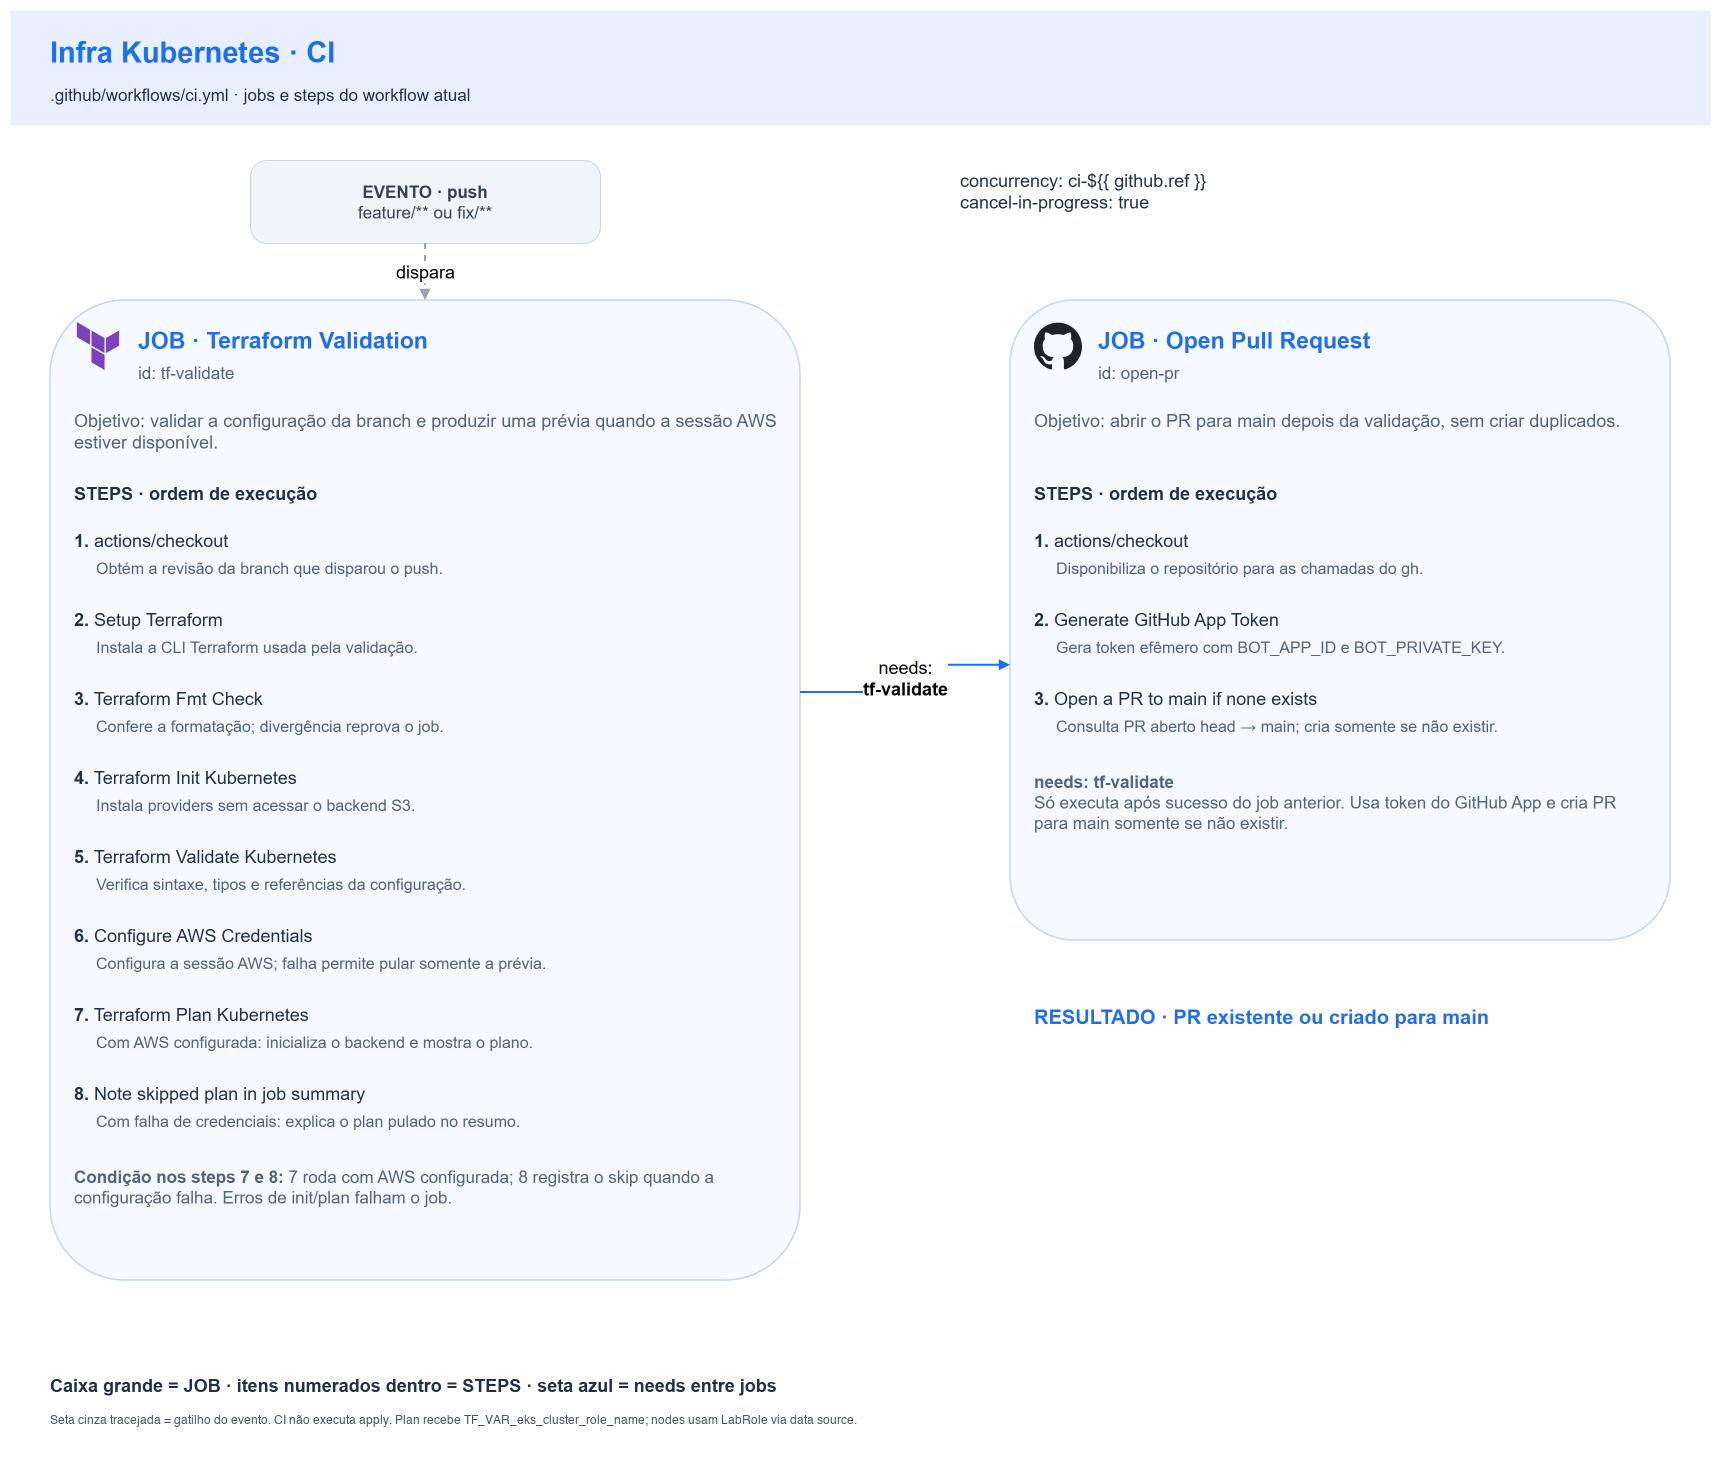

The diagram above was exported from draw.io. Its source (the exported page's mxGraphModel, read from the mxfile embedded in the PNG):
<mxGraphModel dx="1700" dy="1460" grid="1" gridSize="10" guides="1" tooltips="1" connect="1" arrows="1" fold="1" page="1" pageScale="1" pageWidth="1700" pageHeight="1460" math="0" shadow="0">
  <root>
    <mxCell id="0" />
    <mxCell id="1" parent="0" />
    <mxCell id="background" value="" style="fillColor=#ffffff;strokeColor=none;" vertex="1" parent="1">
      <mxGeometry x="0" y="0" width="1700" height="1460" as="geometry" />
    </mxCell>
    <mxCell id="header" value="" style="fillColor=#e8f0ff;strokeColor=none;" vertex="1" parent="1">
      <mxGeometry x="0" y="0" width="1700" height="115" as="geometry" />
    </mxCell>
    <mxCell id="title" value="Infra Kubernetes · CI" style="text;html=1;whiteSpace=wrap;overflow=hidden;align=left;verticalAlign=top;spacing=0;fontFamily=Helvetica;fontSize=29;fontColor=#1f6feb;fontStyle=1;" vertex="1" parent="1">
      <mxGeometry x="40" y="20" width="1620" height="40" as="geometry" />
    </mxCell>
    <mxCell id="workflow" value=".github/workflows/ci.yml · jobs e steps do workflow atual" style="text;html=1;whiteSpace=wrap;overflow=hidden;align=left;verticalAlign=top;spacing=0;fontFamily=Helvetica;fontSize=17;fontColor=#203047;fontStyle=0;" vertex="1" parent="1">
      <mxGeometry x="40" y="70" width="1620" height="28" as="geometry" />
    </mxCell>
    <mxCell id="event" value="&lt;b&gt;EVENTO · push&lt;/b&gt;&lt;br&gt;feature/** ou fix/**" style="rounded=1;arcSize=20;html=1;whiteSpace=wrap;fillColor=#f1f5f9;strokeColor=#cbd5e1;fontColor=#334155;fontSize=17;fontFamily=Helvetica;" vertex="1" parent="1">
      <mxGeometry x="240" y="150" width="350" height="83" as="geometry" />
    </mxCell>
    <mxCell id="concurrency" value="concurrency: ci-${{ github.ref }}&lt;br&gt;cancel-in-progress: true" style="text;html=1;whiteSpace=wrap;overflow=hidden;align=left;verticalAlign=top;spacing=0;fontFamily=Helvetica;fontSize=18;fontColor=#203047;fontStyle=0;" vertex="1" parent="1">
      <mxGeometry x="950" y="155" width="620" height="62" as="geometry" />
    </mxCell>
    <mxCell id="job-tf-validate" value="" style="rounded=1;arcSize=10;fillColor=#f6f9ff;strokeColor=#c7d7f0;strokeWidth=1.6;html=1;" vertex="1" parent="1">
      <mxGeometry x="40" y="290" width="750" height="980" as="geometry" />
    </mxCell>
    <mxCell id="job-tf-validate-icon" value="" style="shape=image;verticalLabelPosition=bottom;labelBackgroundColor=none;verticalAlign=top;imageAspect=1;aspect=fixed;image=data:image/svg+xml,(data omitted: 368 chars);" vertex="1" parent="job-tf-validate">
      <mxGeometry x="24" y="22" width="48" height="48" as="geometry" />
    </mxCell>
    <mxCell id="job-tf-validate-title" value="JOB · Terraform Validation" style="text;html=1;whiteSpace=wrap;overflow=hidden;align=left;verticalAlign=top;spacing=0;fontFamily=Helvetica;fontSize=23;fontColor=#1f6feb;fontStyle=1;" vertex="1" parent="job-tf-validate">
      <mxGeometry x="88" y="22" width="640" height="34" as="geometry" />
    </mxCell>
    <mxCell id="job-tf-validate-id" value="id: tf-validate" style="text;html=1;whiteSpace=wrap;overflow=hidden;align=left;verticalAlign=top;spacing=0;fontFamily=Helvetica;fontSize=17;fontColor=#51647d;fontStyle=0;" vertex="1" parent="job-tf-validate">
      <mxGeometry x="88" y="58" width="640" height="26" as="geometry" />
    </mxCell>
    <mxCell id="job-tf-validate-purpose" value="Objetivo: validar a configuração da branch e produzir uma prévia quando a sessão AWS estiver disponível." style="text;html=1;whiteSpace=wrap;overflow=hidden;align=left;verticalAlign=top;spacing=0;fontFamily=Helvetica;fontSize=18;fontColor=#51647d;fontStyle=0;" vertex="1" parent="job-tf-validate">
      <mxGeometry x="24" y="105" width="702" height="60" as="geometry" />
    </mxCell>
    <mxCell id="job-tf-validate-steps-heading" value="STEPS · ordem de execução" style="text;html=1;whiteSpace=wrap;overflow=hidden;align=left;verticalAlign=top;spacing=0;fontFamily=Helvetica;fontSize=18;fontColor=#203047;fontStyle=1;" vertex="1" parent="job-tf-validate">
      <mxGeometry x="24" y="178" width="702" height="28" as="geometry" />
    </mxCell>
    <mxCell id="job-tf-validate-step-1" value="&lt;b&gt;1.&lt;/b&gt; actions/checkout" style="text;html=1;whiteSpace=wrap;overflow=hidden;align=left;verticalAlign=top;spacing=0;fontFamily=Helvetica;fontSize=18;fontColor=#203047;fontStyle=0;" vertex="1" parent="job-tf-validate">
      <mxGeometry x="24" y="225" width="702" height="29" as="geometry" />
    </mxCell>
    <mxCell id="job-tf-validate-step-1-description" value="Obtém a revisão da branch que disparou o push." style="text;html=1;whiteSpace=wrap;overflow=hidden;align=left;verticalAlign=top;spacing=0;fontFamily=Helvetica;fontSize=16;fontColor=#51647d;fontStyle=0;" vertex="1" parent="job-tf-validate">
      <mxGeometry x="46" y="254" width="680" height="46" as="geometry" />
    </mxCell>
    <mxCell id="job-tf-validate-step-2" value="&lt;b&gt;2.&lt;/b&gt; Setup Terraform" style="text;html=1;whiteSpace=wrap;overflow=hidden;align=left;verticalAlign=top;spacing=0;fontFamily=Helvetica;fontSize=18;fontColor=#203047;fontStyle=0;" vertex="1" parent="job-tf-validate">
      <mxGeometry x="24" y="304" width="702" height="29" as="geometry" />
    </mxCell>
    <mxCell id="job-tf-validate-step-2-description" value="Instala a CLI Terraform usada pela validação." style="text;html=1;whiteSpace=wrap;overflow=hidden;align=left;verticalAlign=top;spacing=0;fontFamily=Helvetica;fontSize=16;fontColor=#51647d;fontStyle=0;" vertex="1" parent="job-tf-validate">
      <mxGeometry x="46" y="333" width="680" height="46" as="geometry" />
    </mxCell>
    <mxCell id="job-tf-validate-step-3" value="&lt;b&gt;3.&lt;/b&gt; Terraform Fmt Check" style="text;html=1;whiteSpace=wrap;overflow=hidden;align=left;verticalAlign=top;spacing=0;fontFamily=Helvetica;fontSize=18;fontColor=#203047;fontStyle=0;" vertex="1" parent="job-tf-validate">
      <mxGeometry x="24" y="383" width="702" height="29" as="geometry" />
    </mxCell>
    <mxCell id="job-tf-validate-step-3-description" value="Confere a formatação; divergência reprova o job." style="text;html=1;whiteSpace=wrap;overflow=hidden;align=left;verticalAlign=top;spacing=0;fontFamily=Helvetica;fontSize=16;fontColor=#51647d;fontStyle=0;" vertex="1" parent="job-tf-validate">
      <mxGeometry x="46" y="412" width="680" height="46" as="geometry" />
    </mxCell>
    <mxCell id="job-tf-validate-step-4" value="&lt;b&gt;4.&lt;/b&gt; Terraform Init Kubernetes" style="text;html=1;whiteSpace=wrap;overflow=hidden;align=left;verticalAlign=top;spacing=0;fontFamily=Helvetica;fontSize=18;fontColor=#203047;fontStyle=0;" vertex="1" parent="job-tf-validate">
      <mxGeometry x="24" y="462" width="702" height="29" as="geometry" />
    </mxCell>
    <mxCell id="job-tf-validate-step-4-description" value="Instala providers sem acessar o backend S3." style="text;html=1;whiteSpace=wrap;overflow=hidden;align=left;verticalAlign=top;spacing=0;fontFamily=Helvetica;fontSize=16;fontColor=#51647d;fontStyle=0;" vertex="1" parent="job-tf-validate">
      <mxGeometry x="46" y="491" width="680" height="46" as="geometry" />
    </mxCell>
    <mxCell id="job-tf-validate-step-5" value="&lt;b&gt;5.&lt;/b&gt; Terraform Validate Kubernetes" style="text;html=1;whiteSpace=wrap;overflow=hidden;align=left;verticalAlign=top;spacing=0;fontFamily=Helvetica;fontSize=18;fontColor=#203047;fontStyle=0;" vertex="1" parent="job-tf-validate">
      <mxGeometry x="24" y="541" width="702" height="29" as="geometry" />
    </mxCell>
    <mxCell id="job-tf-validate-step-5-description" value="Verifica sintaxe, tipos e referências da configuração." style="text;html=1;whiteSpace=wrap;overflow=hidden;align=left;verticalAlign=top;spacing=0;fontFamily=Helvetica;fontSize=16;fontColor=#51647d;fontStyle=0;" vertex="1" parent="job-tf-validate">
      <mxGeometry x="46" y="570" width="680" height="46" as="geometry" />
    </mxCell>
    <mxCell id="job-tf-validate-step-6" value="&lt;b&gt;6.&lt;/b&gt; Configure AWS Credentials" style="text;html=1;whiteSpace=wrap;overflow=hidden;align=left;verticalAlign=top;spacing=0;fontFamily=Helvetica;fontSize=18;fontColor=#203047;fontStyle=0;" vertex="1" parent="job-tf-validate">
      <mxGeometry x="24" y="620" width="702" height="29" as="geometry" />
    </mxCell>
    <mxCell id="job-tf-validate-step-6-description" value="Configura a sessão AWS; falha permite pular somente a prévia." style="text;html=1;whiteSpace=wrap;overflow=hidden;align=left;verticalAlign=top;spacing=0;fontFamily=Helvetica;fontSize=16;fontColor=#51647d;fontStyle=0;" vertex="1" parent="job-tf-validate">
      <mxGeometry x="46" y="649" width="680" height="46" as="geometry" />
    </mxCell>
    <mxCell id="job-tf-validate-step-7" value="&lt;b&gt;7.&lt;/b&gt; Terraform Plan Kubernetes" style="text;html=1;whiteSpace=wrap;overflow=hidden;align=left;verticalAlign=top;spacing=0;fontFamily=Helvetica;fontSize=18;fontColor=#203047;fontStyle=0;" vertex="1" parent="job-tf-validate">
      <mxGeometry x="24" y="699" width="702" height="29" as="geometry" />
    </mxCell>
    <mxCell id="job-tf-validate-step-7-description" value="Com AWS configurada: inicializa o backend e mostra o plano." style="text;html=1;whiteSpace=wrap;overflow=hidden;align=left;verticalAlign=top;spacing=0;fontFamily=Helvetica;fontSize=16;fontColor=#51647d;fontStyle=0;" vertex="1" parent="job-tf-validate">
      <mxGeometry x="46" y="728" width="680" height="46" as="geometry" />
    </mxCell>
    <mxCell id="job-tf-validate-step-8" value="&lt;b&gt;8.&lt;/b&gt; Note skipped plan in job summary" style="text;html=1;whiteSpace=wrap;overflow=hidden;align=left;verticalAlign=top;spacing=0;fontFamily=Helvetica;fontSize=18;fontColor=#203047;fontStyle=0;" vertex="1" parent="job-tf-validate">
      <mxGeometry x="24" y="778" width="702" height="29" as="geometry" />
    </mxCell>
    <mxCell id="job-tf-validate-step-8-description" value="Com falha de credenciais: explica o plan pulado no resumo." style="text;html=1;whiteSpace=wrap;overflow=hidden;align=left;verticalAlign=top;spacing=0;fontFamily=Helvetica;fontSize=16;fontColor=#51647d;fontStyle=0;" vertex="1" parent="job-tf-validate">
      <mxGeometry x="46" y="807" width="680" height="46" as="geometry" />
    </mxCell>
    <mxCell id="job-tf-validate-notes" value="&lt;b&gt;Condição nos steps 7 e 8:&lt;/b&gt; 7 roda com AWS configurada; 8 registra o skip quando a configuração falha. Erros de init/plan falham o job." style="text;html=1;whiteSpace=wrap;overflow=hidden;align=left;verticalAlign=top;spacing=0;fontFamily=Helvetica;fontSize=17;fontColor=#51647d;fontStyle=0;" vertex="1" parent="job-tf-validate">
      <mxGeometry x="24" y="862" width="702" height="101" as="geometry" />
    </mxCell>
    <mxCell id="job-open-pr" value="" style="rounded=1;arcSize=10;fillColor=#f6f9ff;strokeColor=#c7d7f0;strokeWidth=1.6;html=1;" vertex="1" parent="1">
      <mxGeometry x="1000" y="290" width="660" height="640" as="geometry" />
    </mxCell>
    <mxCell id="job-open-pr-icon" value="" style="shape=image;verticalLabelPosition=bottom;labelBackgroundColor=none;verticalAlign=top;imageAspect=1;aspect=fixed;image=data:image/svg+xml,(data omitted: 1053 chars);" vertex="1" parent="job-open-pr">
      <mxGeometry x="24" y="22" width="48" height="48" as="geometry" />
    </mxCell>
    <mxCell id="job-open-pr-title" value="JOB · Open Pull Request" style="text;html=1;whiteSpace=wrap;overflow=hidden;align=left;verticalAlign=top;spacing=0;fontFamily=Helvetica;fontSize=23;fontColor=#1f6feb;fontStyle=1;" vertex="1" parent="job-open-pr">
      <mxGeometry x="88" y="22" width="550" height="34" as="geometry" />
    </mxCell>
    <mxCell id="job-open-pr-id" value="id: open-pr" style="text;html=1;whiteSpace=wrap;overflow=hidden;align=left;verticalAlign=top;spacing=0;fontFamily=Helvetica;fontSize=17;fontColor=#51647d;fontStyle=0;" vertex="1" parent="job-open-pr">
      <mxGeometry x="88" y="58" width="550" height="26" as="geometry" />
    </mxCell>
    <mxCell id="job-open-pr-purpose" value="Objetivo: abrir o PR para main depois da validação, sem criar duplicados." style="text;html=1;whiteSpace=wrap;overflow=hidden;align=left;verticalAlign=top;spacing=0;fontFamily=Helvetica;fontSize=18;fontColor=#51647d;fontStyle=0;" vertex="1" parent="job-open-pr">
      <mxGeometry x="24" y="105" width="612" height="60" as="geometry" />
    </mxCell>
    <mxCell id="job-open-pr-steps-heading" value="STEPS · ordem de execução" style="text;html=1;whiteSpace=wrap;overflow=hidden;align=left;verticalAlign=top;spacing=0;fontFamily=Helvetica;fontSize=18;fontColor=#203047;fontStyle=1;" vertex="1" parent="job-open-pr">
      <mxGeometry x="24" y="178" width="612" height="28" as="geometry" />
    </mxCell>
    <mxCell id="job-open-pr-step-1" value="&lt;b&gt;1.&lt;/b&gt; actions/checkout" style="text;html=1;whiteSpace=wrap;overflow=hidden;align=left;verticalAlign=top;spacing=0;fontFamily=Helvetica;fontSize=18;fontColor=#203047;fontStyle=0;" vertex="1" parent="job-open-pr">
      <mxGeometry x="24" y="225" width="612" height="29" as="geometry" />
    </mxCell>
    <mxCell id="job-open-pr-step-1-description" value="Disponibiliza o repositório para as chamadas do gh." style="text;html=1;whiteSpace=wrap;overflow=hidden;align=left;verticalAlign=top;spacing=0;fontFamily=Helvetica;fontSize=16;fontColor=#51647d;fontStyle=0;" vertex="1" parent="job-open-pr">
      <mxGeometry x="46" y="254" width="590" height="46" as="geometry" />
    </mxCell>
    <mxCell id="job-open-pr-step-2" value="&lt;b&gt;2.&lt;/b&gt; Generate GitHub App Token" style="text;html=1;whiteSpace=wrap;overflow=hidden;align=left;verticalAlign=top;spacing=0;fontFamily=Helvetica;fontSize=18;fontColor=#203047;fontStyle=0;" vertex="1" parent="job-open-pr">
      <mxGeometry x="24" y="304" width="612" height="29" as="geometry" />
    </mxCell>
    <mxCell id="job-open-pr-step-2-description" value="Gera token efêmero com BOT_APP_ID e BOT_PRIVATE_KEY." style="text;html=1;whiteSpace=wrap;overflow=hidden;align=left;verticalAlign=top;spacing=0;fontFamily=Helvetica;fontSize=16;fontColor=#51647d;fontStyle=0;" vertex="1" parent="job-open-pr">
      <mxGeometry x="46" y="333" width="590" height="46" as="geometry" />
    </mxCell>
    <mxCell id="job-open-pr-step-3" value="&lt;b&gt;3.&lt;/b&gt; Open a PR to main if none exists" style="text;html=1;whiteSpace=wrap;overflow=hidden;align=left;verticalAlign=top;spacing=0;fontFamily=Helvetica;fontSize=18;fontColor=#203047;fontStyle=0;" vertex="1" parent="job-open-pr">
      <mxGeometry x="24" y="383" width="612" height="29" as="geometry" />
    </mxCell>
    <mxCell id="job-open-pr-step-3-description" value="Consulta PR aberto head → main; cria somente se não existir." style="text;html=1;whiteSpace=wrap;overflow=hidden;align=left;verticalAlign=top;spacing=0;fontFamily=Helvetica;fontSize=16;fontColor=#51647d;fontStyle=0;" vertex="1" parent="job-open-pr">
      <mxGeometry x="46" y="412" width="590" height="46" as="geometry" />
    </mxCell>
    <mxCell id="job-open-pr-notes" value="&lt;b&gt;needs: tf-validate&lt;/b&gt;&lt;br&gt;Só executa após sucesso do job anterior. Usa token do GitHub App e cria PR para main somente se não existir." style="text;html=1;whiteSpace=wrap;overflow=hidden;align=left;verticalAlign=top;spacing=0;fontFamily=Helvetica;fontSize=17;fontColor=#51647d;fontStyle=0;" vertex="1" parent="job-open-pr">
      <mxGeometry x="24" y="467" width="612" height="156" as="geometry" />
    </mxCell>
    <mxCell id="event-job" value="dispara" style="edgeStyle=orthogonalEdgeStyle;rounded=0;orthogonalLoop=1;jettySize=auto;html=1;endArrow=block;endFill=1;fontFamily=Helvetica;fontSize=18;labelBackgroundColor=#ffffff;strokeWidth=2;strokeColor=#94a3b8;dashed=1;exitX=0.5;exitY=1;entryX=0.5;entryY=0;" edge="1" parent="1" source="event" target="job-tf-validate">
      <mxGeometry relative="1" as="geometry" />
    </mxCell>
    <mxCell id="needs-tf-validate" value="needs:&lt;br&gt;&lt;b&gt;tf-validate&lt;/b&gt;" style="edgeStyle=orthogonalEdgeStyle;rounded=0;orthogonalLoop=1;jettySize=auto;html=1;endArrow=block;endFill=1;fontFamily=Helvetica;fontSize=18;labelBackgroundColor=#ffffff;strokeWidth=2;strokeColor=#1f6feb;exitX=1;exitY=0.4;entryX=0;entryY=0.57;" edge="1" parent="1" source="job-tf-validate" target="job-open-pr">
      <mxGeometry relative="1" as="geometry" />
    </mxCell>
    <mxCell id="result" value="RESULTADO · PR existente ou criado para main" style="text;html=1;whiteSpace=wrap;overflow=hidden;align=left;verticalAlign=top;spacing=0;fontFamily=Helvetica;fontSize=20;fontColor=#1f6feb;fontStyle=1;" vertex="1" parent="1">
      <mxGeometry x="1024" y="990" width="610" height="64" as="geometry" />
    </mxCell>
    <mxCell id="legend" value="Caixa grande = JOB · itens numerados dentro = STEPS · seta azul = needs entre jobs" style="text;html=1;whiteSpace=wrap;overflow=hidden;align=left;verticalAlign=top;spacing=0;fontFamily=Helvetica;fontSize=18;fontColor=#203047;fontStyle=1;" vertex="1" parent="1">
      <mxGeometry x="40" y="1360" width="1620" height="28" as="geometry" />
    </mxCell>
    <mxCell id="footer" value="Seta cinza tracejada = gatilho do evento. CI não executa apply. Plan recebe TF_VAR_eks_cluster_role_name; nodes usam LabRole via data source." style="text;html=1;whiteSpace=wrap;overflow=hidden;align=left;verticalAlign=top;spacing=0;fontFamily=Helvetica;fontSize=16;fontColor=#51647d;fontStyle=0;" vertex="1" parent="1">
      <mxGeometry x="40" y="1405" width="1620" height="40" as="geometry" />
    </mxCell>
  </root>
</mxGraphModel>